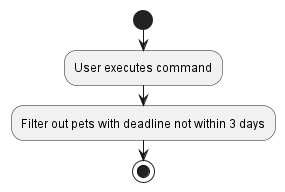

The diagram above was rendered by PlantUML. Its source (embedded in the PNG):
@startuml
start
:User executes command;

:Filter out pets with deadline not within 3 days;


stop
@enduml